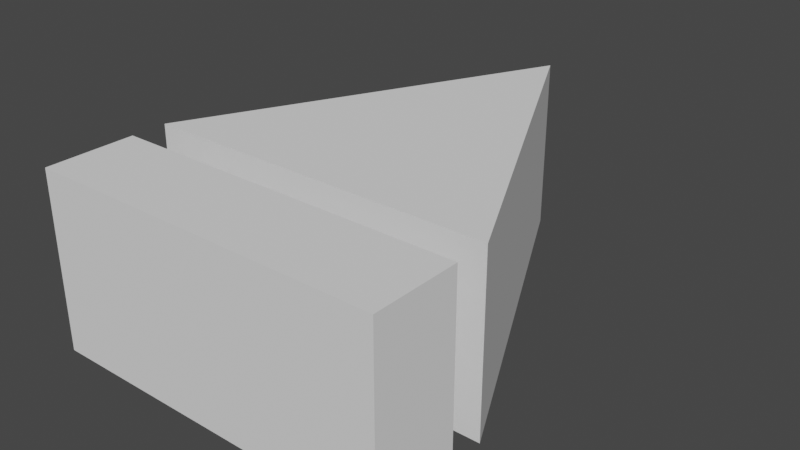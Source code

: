 # Source: skip_button.blend  (saved by Blender 2.80.75; exported with 4.5.12 LTS)
import bpy
from mathutils import Matrix  # noqa: F401  (used for matrix-valued properties, if any)

bpy.ops.wm.read_factory_settings(use_empty=True)
scene = bpy.context.scene
scene.name = 'Scene'

# ---- collections
col_collection = bpy.data.collections.new('Collection'); scene.collection.children.link(col_collection)

# ---- world
world_world = bpy.data.worlds.new('World'); scene.world = world_world
world_world.use_nodes = True; world_world.node_tree.nodes.clear()
_N = world_world.node_tree.nodes; _L = world_world.node_tree.links
n0 = _N.new('ShaderNodeOutputWorld'); n0.name = 'World Output'; n0.location = (300, 300)
n1 = _N.new('ShaderNodeBackground'); n1.name = 'Background'; n1.location = (10, 300)
n1.inputs[0].default_value = (0.05088, 0.05088, 0.05088, 1.0)
_L.new(n1.outputs[0], n0.inputs[0])
n0.is_active_output = True
world_world.color = (0.05088, 0.05088, 0.05088)
world_world.use_sun_shadow = False
world_world.sun_shadow_jitter_overblur = 0.0

# ---- meshes
me_cube_001 = bpy.data.meshes.new('Cube.001')
me_cube_001.from_pydata([(-1.0, -1.0, -1.0), (-1.0, -1.0, 1.0), (1.0, -1.2, 1.0), (1.0, -1.2, -1.0), (1.0, -1.0, -1.0), (1.0, -1.0, 1.0), (-1.0, -1.2, 1.0), (-1.0, -1.2, -1.0), (0.0, 1.0, -1.0), (0.0, 1.0, 1.0), (1.0, -1.7, 1.0), (1.0, -1.7, -1.0), (-1.0, -1.7, 1.0), (-1.0, -1.7, -1.0)], [], [(6, 7, 13, 12), (1, 5, 9), (8, 4, 0), (9, 5, 4, 8), (0, 1, 9, 8), (7, 6, 2, 3), (11, 10, 12, 13), (2, 6, 12, 10), (7, 3, 11, 13), (3, 2, 10, 11), (0, 4, 5, 1)])
_uv = me_cube_001.uv_layers.new(name='UVMap')
_uv.uv.foreach_set('vector', [0.625, 1.0, 0.375, 1.0, 0.375, 1.0, 0.625, 1.0, 0.625, 1.0, 0.625, 0.75, 0.0, 0.0, 0.0, 0.0, 0.375, 0.75, 0.375, 1.0, 0.0, 0.0, 0.625, 0.75, 0.375, 0.75, 0.0, 0.0, 0.375, 1.0, 0.625, 1.0, 0.0, 0.0, 0.0, 0.0, 0.375, 1.0, 0.625, 1.0, 0.625, 0.75, 0.375, 0.75, 0.375, 0.75, 0.625, 0.75, 0.625, 1.0, 0.375, 1.0, 0.625, 0.75, 0.625, 1.0, 0.625, 1.0, 0.625, 0.75, 0.375, 1.0, 0.375, 0.75, 0.375, 0.75, 0.375, 1.0, 0.375, 0.75, 0.625, 0.75, 0.625, 0.75, 0.375, 0.75, 0.375, 1.0, 0.375, 0.75, 0.625, 0.75, 0.625, 1.0])
me_cube_001.use_remesh_preserve_volume = False
me_cube_001.use_remesh_preserve_attributes = False
me_cube_001.use_mirror_vertex_groups = False
me_cube_001.update()

# ---- objects
ob_cube = bpy.data.objects.new('Cube', me_cube_001)

# ---- transforms, parenting, visibility, modifiers, constraints
ob_cube.location = (0.0, 0.0, 0.05)
ob_cube.scale = (0.1, 0.1, 0.05)
ob_cube.lineart.crease_threshold = 0.0

# ---- collection membership
col_collection.objects.link(ob_cube)

# ---- scene / render settings (as saved in the file)
scene.frame_start = 1; scene.frame_end = 250; scene.frame_set(1)
scene.render.engine = 'BLENDER_EEVEE_NEXT'
scene.cycles.use_denoising = False
scene.cycles.samples = 128
scene.cycles.sampling_pattern = 'TABULATED_SOBOL'
scene.cycles.use_adaptive_sampling = False
scene.cycles.use_light_tree = False
scene.view_settings.view_transform = 'Filmic'
bpy.context.view_layer.update()

# ---- added for rendering (the .blend has no active camera and no usable light): camera, sun
cam_auto = bpy.data.cameras.new('AutoCamera')
cam_auto.lens = 50.0
cam_auto.sensor_width = 36.0
cam_auto.clip_end = 1000.0
ob_auto_camera = bpy.data.objects.new('AutoCamera', cam_auto)
scene.collection.objects.link(ob_auto_camera)
ob_auto_camera.location = (0.324357, -0.424228, 0.309486)
ob_auto_camera.rotation_euler = (1.09748, -7.21219e-08, 0.694738)
scene.camera = ob_auto_camera
light_auto_sun = bpy.data.lights.new('AutoSun', 'SUN')
light_auto_sun.energy = 3.0
light_auto_sun.angle = 0.0523599
ob_auto_sun = bpy.data.objects.new('AutoSun', light_auto_sun)
scene.collection.objects.link(ob_auto_sun)
ob_auto_sun.rotation_euler = (0.872665, 0.174533, 0.523599)
bpy.context.view_layer.update()
